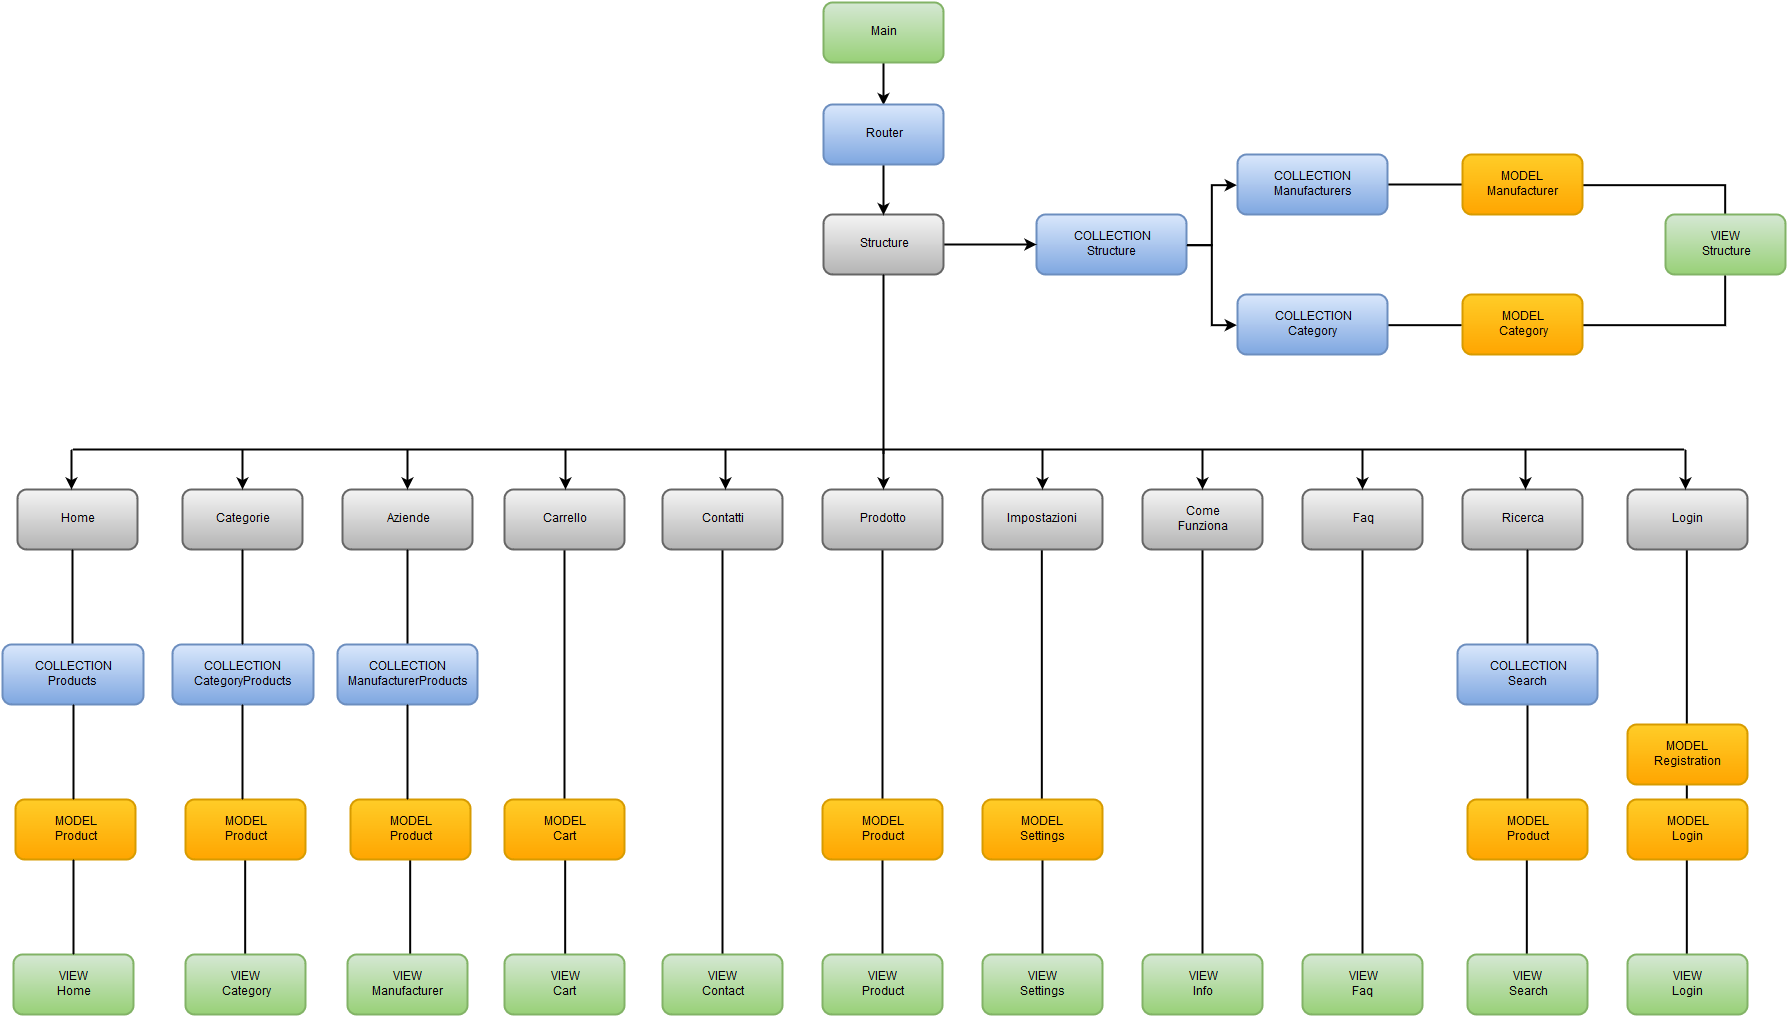

The diagram above was exported from draw.io. Its source (the exported page's mxGraphModel, read from the mxfile embedded in the PNG):
<mxGraphModel dx="2863" dy="2201" grid="1" gridSize="10" guides="1" tooltips="1" connect="1" arrows="1" fold="1" page="1" pageScale="1" pageWidth="826" pageHeight="1169" background="#ffffff" math="0" shadow="0">
  <root>
    <mxCell id="0" />
    <mxCell id="1" parent="0" />
    <mxCell id="2" value="Categorie" style="rounded=1;whiteSpace=wrap;html=1;strokeWidth=2;plain-gray" parent="1" vertex="1">
      <mxGeometry x="-304" y="365" width="120" height="60" as="geometry" />
    </mxCell>
    <mxCell id="4" value="MODEL&lt;br&gt;Product&lt;br&gt;" style="rounded=1;whiteSpace=wrap;html=1;strokeWidth=2;plain-orange" parent="1" vertex="1">
      <mxGeometry x="-471" y="675" width="120" height="60" as="geometry" />
    </mxCell>
    <mxCell id="5" value="COLLECTION&lt;br&gt;CategoryProducts&lt;br&gt;" style="rounded=1;whiteSpace=wrap;html=1;strokeWidth=2;plain-blue" parent="1" vertex="1">
      <mxGeometry x="-314" y="520" width="141" height="60" as="geometry" />
    </mxCell>
    <mxCell id="96" style="edgeStyle=orthogonalEdgeStyle;rounded=0;html=1;endArrow=none;endFill=0;jettySize=auto;orthogonalLoop=1;strokeWidth=2;" edge="1" parent="1" source="7" target="95">
      <mxGeometry relative="1" as="geometry" />
    </mxCell>
    <mxCell id="7" value="COLLECTION&lt;br&gt;Manufacturers&lt;br&gt;" style="rounded=1;whiteSpace=wrap;html=1;strokeWidth=2;plain-blue" parent="1" vertex="1">
      <mxGeometry x="751" y="30" width="150" height="60" as="geometry" />
    </mxCell>
    <mxCell id="10" value="COLLECTION&lt;br&gt;Structure&lt;br&gt;" style="rounded=1;whiteSpace=wrap;html=1;strokeWidth=2;plain-blue" parent="1" vertex="1">
      <mxGeometry x="550" y="90" width="150" height="60" as="geometry" />
    </mxCell>
    <mxCell id="87" style="edgeStyle=orthogonalEdgeStyle;rounded=0;html=1;jettySize=auto;orthogonalLoop=1;strokeWidth=2;endArrow=none;endFill=0;" edge="1" parent="1" source="11" target="73">
      <mxGeometry relative="1" as="geometry" />
    </mxCell>
    <mxCell id="11" value="Carrello" style="rounded=1;whiteSpace=wrap;html=1;strokeWidth=2;plain-gray" parent="1" vertex="1">
      <mxGeometry x="18" y="365" width="120" height="60" as="geometry" />
    </mxCell>
    <mxCell id="12" value="Home" style="rounded=1;whiteSpace=wrap;html=1;strokeWidth=2;plain-gray" parent="1" vertex="1">
      <mxGeometry x="-469" y="365" width="120" height="60" as="geometry" />
    </mxCell>
    <mxCell id="109" style="edgeStyle=orthogonalEdgeStyle;rounded=0;html=1;endArrow=none;endFill=0;jettySize=auto;orthogonalLoop=1;strokeWidth=2;" edge="1" parent="1" source="13" target="108">
      <mxGeometry relative="1" as="geometry" />
    </mxCell>
    <mxCell id="13" value="Contatti" style="rounded=1;whiteSpace=wrap;html=1;strokeWidth=2;plain-gray" parent="1" vertex="1">
      <mxGeometry x="176" y="365" width="120" height="60" as="geometry" />
    </mxCell>
    <mxCell id="14" value="Aziende" style="rounded=1;whiteSpace=wrap;html=1;strokeWidth=2;plain-gray" parent="1" vertex="1">
      <mxGeometry x="-144" y="365" width="130" height="60" as="geometry" />
    </mxCell>
    <mxCell id="89" style="edgeStyle=orthogonalEdgeStyle;rounded=0;html=1;endArrow=none;endFill=0;jettySize=auto;orthogonalLoop=1;strokeWidth=2;" edge="1" parent="1" source="15" target="70">
      <mxGeometry relative="1" as="geometry" />
    </mxCell>
    <mxCell id="15" value="Prodotto" style="rounded=1;whiteSpace=wrap;html=1;strokeWidth=2;plain-gray" parent="1" vertex="1">
      <mxGeometry x="336" y="365" width="120" height="60" as="geometry" />
    </mxCell>
    <mxCell id="35" style="edgeStyle=orthogonalEdgeStyle;rounded=0;html=1;jettySize=auto;orthogonalLoop=1;strokeWidth=2;" edge="1" parent="1" source="16" target="10">
      <mxGeometry relative="1" as="geometry" />
    </mxCell>
    <mxCell id="16" value="Structure" style="rounded=1;whiteSpace=wrap;html=1;strokeWidth=2;plain-gray" parent="1" vertex="1">
      <mxGeometry x="337" y="90" width="120" height="60" as="geometry" />
    </mxCell>
    <mxCell id="31" style="edgeStyle=orthogonalEdgeStyle;rounded=0;html=1;entryX=0.5;entryY=0;jettySize=auto;orthogonalLoop=1;strokeWidth=2;" edge="1" parent="1" source="20" target="30">
      <mxGeometry relative="1" as="geometry" />
    </mxCell>
    <mxCell id="20" value="Main" style="rounded=1;whiteSpace=wrap;html=1;strokeWidth=2;plain-green" parent="1" vertex="1">
      <mxGeometry x="337" y="-122" width="120" height="60" as="geometry" />
    </mxCell>
    <mxCell id="34" style="edgeStyle=orthogonalEdgeStyle;rounded=0;html=1;entryX=0.5;entryY=0;jettySize=auto;orthogonalLoop=1;strokeWidth=2;" edge="1" parent="1" source="30" target="16">
      <mxGeometry relative="1" as="geometry" />
    </mxCell>
    <mxCell id="30" value="Router" style="rounded=1;whiteSpace=wrap;html=1;strokeWidth=2;plain-blue" vertex="1" parent="1">
      <mxGeometry x="337" y="-20" width="120" height="60" as="geometry" />
    </mxCell>
    <mxCell id="42" style="edgeStyle=orthogonalEdgeStyle;rounded=0;html=1;entryX=0;entryY=0.5;jettySize=auto;orthogonalLoop=1;strokeWidth=2;" edge="1" parent="1" target="7">
      <mxGeometry x="700" y="120" as="geometry">
        <mxPoint x="700" y="120" as="sourcePoint" />
        <mxPoint x="751" y="180" as="targetPoint" />
        <Array as="points">
          <mxPoint x="726" y="120" />
          <mxPoint x="726" y="60" />
        </Array>
      </mxGeometry>
    </mxCell>
    <mxCell id="45" value="" style="line;direction=south;html=1;perimeter=backbonePerimeter;points=[];outlineConnect=0;strokeColor=#000000;strokeWidth=2;fillColor=#000000;" vertex="1" parent="1">
      <mxGeometry x="392" y="150" width="10" height="180" as="geometry" />
    </mxCell>
    <mxCell id="46" value="" style="line;html=1;perimeter=backbonePerimeter;points=[];outlineConnect=0;strokeColor=#000000;strokeWidth=2;fillColor=#000000;" vertex="1" parent="1">
      <mxGeometry x="-414" y="320" width="1612" height="10" as="geometry" />
    </mxCell>
    <mxCell id="90" style="edgeStyle=orthogonalEdgeStyle;rounded=0;html=1;entryX=0.5;entryY=0;endArrow=none;endFill=0;jettySize=auto;orthogonalLoop=1;strokeWidth=2;" edge="1" parent="1" source="48" target="77">
      <mxGeometry relative="1" as="geometry" />
    </mxCell>
    <mxCell id="48" value="Impostazioni" style="rounded=1;whiteSpace=wrap;html=1;strokeWidth=2;plain-gray" vertex="1" parent="1">
      <mxGeometry x="496" y="365" width="120" height="60" as="geometry" />
    </mxCell>
    <mxCell id="115" style="edgeStyle=orthogonalEdgeStyle;rounded=0;html=1;endArrow=none;endFill=0;jettySize=auto;orthogonalLoop=1;strokeWidth=2;" edge="1" parent="1" source="49" target="114">
      <mxGeometry relative="1" as="geometry" />
    </mxCell>
    <mxCell id="49" value="Come&lt;br&gt;Funziona&lt;br&gt;" style="rounded=1;whiteSpace=wrap;html=1;strokeWidth=2;plain-gray" vertex="1" parent="1">
      <mxGeometry x="656" y="365" width="120" height="60" as="geometry" />
    </mxCell>
    <mxCell id="117" style="edgeStyle=orthogonalEdgeStyle;rounded=0;html=1;endArrow=none;endFill=0;jettySize=auto;orthogonalLoop=1;strokeWidth=2;" edge="1" parent="1" source="50" target="116">
      <mxGeometry relative="1" as="geometry" />
    </mxCell>
    <mxCell id="50" value="Faq" style="rounded=1;whiteSpace=wrap;html=1;strokeWidth=2;plain-gray" vertex="1" parent="1">
      <mxGeometry x="816" y="365" width="120" height="60" as="geometry" />
    </mxCell>
    <mxCell id="51" value="Ricerca" style="rounded=1;whiteSpace=wrap;html=1;strokeWidth=2;plain-gray" vertex="1" parent="1">
      <mxGeometry x="976" y="365" width="120" height="60" as="geometry" />
    </mxCell>
    <mxCell id="94" style="edgeStyle=orthogonalEdgeStyle;rounded=0;html=1;entryX=0.5;entryY=0;endArrow=none;endFill=0;jettySize=auto;orthogonalLoop=1;strokeWidth=2;" edge="1" parent="1" source="52" target="93">
      <mxGeometry relative="1" as="geometry" />
    </mxCell>
    <mxCell id="52" value="Login" style="rounded=1;whiteSpace=wrap;html=1;strokeWidth=2;plain-gray" vertex="1" parent="1">
      <mxGeometry x="1141" y="365" width="120" height="60" as="geometry" />
    </mxCell>
    <mxCell id="54" value="" style="endArrow=classic;html=1;strokeWidth=2;" edge="1" parent="1">
      <mxGeometry width="50" height="50" relative="1" as="geometry">
        <mxPoint x="-415" y="325" as="sourcePoint" />
        <mxPoint x="-415" y="365" as="targetPoint" />
      </mxGeometry>
    </mxCell>
    <mxCell id="55" value="" style="endArrow=classic;html=1;strokeWidth=2;" edge="1" parent="1">
      <mxGeometry x="-244" y="325" width="50" height="50" as="geometry">
        <mxPoint x="-244" y="325" as="sourcePoint" />
        <mxPoint x="-244" y="365" as="targetPoint" />
      </mxGeometry>
    </mxCell>
    <mxCell id="57" value="" style="endArrow=classic;html=1;strokeWidth=2;" edge="1" parent="1">
      <mxGeometry x="-79" y="325" width="50" height="50" as="geometry">
        <mxPoint x="-79" y="325" as="sourcePoint" />
        <mxPoint x="-79" y="365" as="targetPoint" />
      </mxGeometry>
    </mxCell>
    <mxCell id="58" value="" style="endArrow=classic;html=1;strokeWidth=2;" edge="1" parent="1">
      <mxGeometry x="79" y="325" width="50" height="50" as="geometry">
        <mxPoint x="79" y="325" as="sourcePoint" />
        <mxPoint x="79" y="365" as="targetPoint" />
      </mxGeometry>
    </mxCell>
    <mxCell id="59" value="" style="endArrow=classic;html=1;strokeWidth=2;" edge="1" parent="1">
      <mxGeometry x="239" y="325" width="50" height="50" as="geometry">
        <mxPoint x="239" y="325" as="sourcePoint" />
        <mxPoint x="239" y="365" as="targetPoint" />
      </mxGeometry>
    </mxCell>
    <mxCell id="60" value="" style="endArrow=classic;html=1;strokeWidth=2;" edge="1" parent="1">
      <mxGeometry x="397" y="325" width="50" height="50" as="geometry">
        <mxPoint x="397" y="325" as="sourcePoint" />
        <mxPoint x="397" y="365" as="targetPoint" />
      </mxGeometry>
    </mxCell>
    <mxCell id="61" value="" style="endArrow=classic;html=1;strokeWidth=2;" edge="1" parent="1">
      <mxGeometry x="556" y="325" width="50" height="50" as="geometry">
        <mxPoint x="556" y="325" as="sourcePoint" />
        <mxPoint x="556" y="365" as="targetPoint" />
      </mxGeometry>
    </mxCell>
    <mxCell id="62" value="" style="endArrow=classic;html=1;strokeWidth=2;" edge="1" parent="1">
      <mxGeometry x="716" y="325" width="50" height="50" as="geometry">
        <mxPoint x="716" y="325" as="sourcePoint" />
        <mxPoint x="716" y="365" as="targetPoint" />
      </mxGeometry>
    </mxCell>
    <mxCell id="63" value="" style="endArrow=classic;html=1;strokeWidth=2;" edge="1" parent="1">
      <mxGeometry x="876" y="325" width="50" height="50" as="geometry">
        <mxPoint x="876" y="325" as="sourcePoint" />
        <mxPoint x="876" y="365" as="targetPoint" />
      </mxGeometry>
    </mxCell>
    <mxCell id="64" value="" style="endArrow=classic;html=1;strokeWidth=2;" edge="1" parent="1">
      <mxGeometry x="1039" y="325" width="50" height="50" as="geometry">
        <mxPoint x="1039" y="325" as="sourcePoint" />
        <mxPoint x="1039" y="365" as="targetPoint" />
      </mxGeometry>
    </mxCell>
    <mxCell id="65" value="" style="endArrow=classic;html=1;strokeWidth=2;" edge="1" parent="1">
      <mxGeometry x="1199" y="325" width="50" height="50" as="geometry">
        <mxPoint x="1199" y="325" as="sourcePoint" />
        <mxPoint x="1199" y="365" as="targetPoint" />
      </mxGeometry>
    </mxCell>
    <mxCell id="98" style="edgeStyle=orthogonalEdgeStyle;rounded=0;html=1;entryX=0;entryY=0.5;endArrow=none;endFill=0;jettySize=auto;orthogonalLoop=1;strokeWidth=2;" edge="1" parent="1" source="66" target="97">
      <mxGeometry relative="1" as="geometry" />
    </mxCell>
    <mxCell id="66" value="COLLECTION&lt;br&gt;Category&lt;br&gt;" style="rounded=1;whiteSpace=wrap;html=1;strokeWidth=2;plain-blue" vertex="1" parent="1">
      <mxGeometry x="751" y="170" width="150" height="60" as="geometry" />
    </mxCell>
    <mxCell id="67" style="edgeStyle=orthogonalEdgeStyle;rounded=0;html=1;entryX=0;entryY=0.5;jettySize=auto;orthogonalLoop=1;strokeWidth=2;" edge="1" parent="1" target="66">
      <mxGeometry x="700" y="120" as="geometry">
        <mxPoint x="700" y="120" as="sourcePoint" />
        <mxPoint x="751" y="60" as="targetPoint" />
        <Array as="points">
          <mxPoint x="726" y="120" />
          <mxPoint x="726" y="200" />
        </Array>
      </mxGeometry>
    </mxCell>
    <mxCell id="68" value="" style="line;direction=south;html=1;perimeter=backbonePerimeter;points=[];outlineConnect=0;strokeColor=#000000;strokeWidth=2;fillColor=#000000;" vertex="1" parent="1">
      <mxGeometry x="-419" y="425" width="10" height="95" as="geometry" />
    </mxCell>
    <mxCell id="103" style="edgeStyle=orthogonalEdgeStyle;rounded=0;html=1;entryX=0.5;entryY=0;endArrow=none;endFill=0;jettySize=auto;orthogonalLoop=1;strokeWidth=2;" edge="1" parent="1" source="69" target="102">
      <mxGeometry relative="1" as="geometry" />
    </mxCell>
    <mxCell id="69" value="MODEL&lt;br&gt;Product&lt;br&gt;" style="rounded=1;whiteSpace=wrap;html=1;strokeWidth=2;plain-orange" vertex="1" parent="1">
      <mxGeometry x="-301" y="675" width="120" height="60" as="geometry" />
    </mxCell>
    <mxCell id="111" style="edgeStyle=orthogonalEdgeStyle;rounded=0;html=1;endArrow=none;endFill=0;jettySize=auto;orthogonalLoop=1;strokeWidth=2;" edge="1" parent="1" source="70" target="110">
      <mxGeometry relative="1" as="geometry" />
    </mxCell>
    <mxCell id="70" value="MODEL&lt;br&gt;Product&lt;br&gt;" style="rounded=1;whiteSpace=wrap;html=1;strokeWidth=2;plain-orange" vertex="1" parent="1">
      <mxGeometry x="336" y="675" width="120" height="60" as="geometry" />
    </mxCell>
    <mxCell id="71" value="" style="line;direction=south;html=1;perimeter=backbonePerimeter;points=[];outlineConnect=0;strokeColor=#000000;strokeWidth=2;fillColor=#000000;" vertex="1" parent="1">
      <mxGeometry x="-249" y="425" width="10" height="95" as="geometry" />
    </mxCell>
    <mxCell id="72" value="" style="line;direction=south;html=1;perimeter=backbonePerimeter;points=[];outlineConnect=0;strokeColor=#000000;strokeWidth=2;fillColor=#000000;" vertex="1" parent="1">
      <mxGeometry x="-84" y="425" width="10" height="95" as="geometry" />
    </mxCell>
    <mxCell id="107" style="edgeStyle=orthogonalEdgeStyle;rounded=0;html=1;entryX=0.5;entryY=0;endArrow=none;endFill=0;jettySize=auto;orthogonalLoop=1;strokeWidth=2;" edge="1" parent="1" source="73" target="106">
      <mxGeometry relative="1" as="geometry" />
    </mxCell>
    <mxCell id="73" value="MODEL&lt;br&gt;Cart&lt;br&gt;" style="rounded=1;whiteSpace=wrap;html=1;strokeWidth=2;plain-orange" vertex="1" parent="1">
      <mxGeometry x="18" y="675" width="120" height="60" as="geometry" />
    </mxCell>
    <mxCell id="105" style="edgeStyle=orthogonalEdgeStyle;rounded=0;html=1;entryX=0.525;entryY=0.167;entryPerimeter=0;endArrow=none;endFill=0;jettySize=auto;orthogonalLoop=1;strokeWidth=2;" edge="1" parent="1" source="75" target="104">
      <mxGeometry relative="1" as="geometry" />
    </mxCell>
    <mxCell id="75" value="MODEL&lt;br&gt;Product&lt;br&gt;" style="rounded=1;whiteSpace=wrap;html=1;strokeWidth=2;plain-orange" vertex="1" parent="1">
      <mxGeometry x="-136" y="675" width="120" height="60" as="geometry" />
    </mxCell>
    <mxCell id="113" style="edgeStyle=orthogonalEdgeStyle;rounded=0;html=1;endArrow=none;endFill=0;jettySize=auto;orthogonalLoop=1;strokeWidth=2;" edge="1" parent="1" source="77" target="112">
      <mxGeometry relative="1" as="geometry" />
    </mxCell>
    <mxCell id="77" value="MODEL&lt;br&gt;Settings&lt;br&gt;" style="rounded=1;whiteSpace=wrap;html=1;strokeWidth=2;plain-orange" vertex="1" parent="1">
      <mxGeometry x="496" y="675" width="120" height="60" as="geometry" />
    </mxCell>
    <mxCell id="80" value="COLLECTION&lt;br&gt;ManufacturerProducts&lt;br&gt;" style="rounded=1;whiteSpace=wrap;html=1;strokeWidth=2;plain-blue" vertex="1" parent="1">
      <mxGeometry x="-149" y="520" width="140" height="60" as="geometry" />
    </mxCell>
    <mxCell id="81" value="COLLECTION&lt;br&gt;Products&lt;br&gt;" style="rounded=1;whiteSpace=wrap;html=1;strokeWidth=2;plain-blue" vertex="1" parent="1">
      <mxGeometry x="-484" y="520" width="141" height="60" as="geometry" />
    </mxCell>
    <mxCell id="82" value="" style="line;direction=south;html=1;perimeter=backbonePerimeter;points=[];outlineConnect=0;strokeColor=#000000;strokeWidth=2;fillColor=#000000;" vertex="1" parent="1">
      <mxGeometry x="1036" y="425" width="10" height="95" as="geometry" />
    </mxCell>
    <mxCell id="92" style="edgeStyle=orthogonalEdgeStyle;rounded=0;html=1;endArrow=none;endFill=0;jettySize=auto;orthogonalLoop=1;strokeWidth=2;" edge="1" parent="1" source="83" target="91">
      <mxGeometry relative="1" as="geometry" />
    </mxCell>
    <mxCell id="83" value="COLLECTION&lt;br&gt;Search&lt;br&gt;" style="rounded=1;whiteSpace=wrap;html=1;strokeWidth=2;plain-blue" vertex="1" parent="1">
      <mxGeometry x="971" y="520" width="140" height="60" as="geometry" />
    </mxCell>
    <mxCell id="84" value="" style="line;direction=south;html=1;perimeter=backbonePerimeter;points=[];outlineConnect=0;strokeColor=#000000;strokeWidth=2;fillColor=#000000;" vertex="1" parent="1">
      <mxGeometry x="-418" y="580" width="10" height="95" as="geometry" />
    </mxCell>
    <mxCell id="85" value="" style="line;direction=south;html=1;perimeter=backbonePerimeter;points=[];outlineConnect=0;strokeColor=#000000;strokeWidth=2;fillColor=#000000;" vertex="1" parent="1">
      <mxGeometry x="-249" y="580" width="10" height="95" as="geometry" />
    </mxCell>
    <mxCell id="86" value="" style="line;direction=south;html=1;perimeter=backbonePerimeter;points=[];outlineConnect=0;strokeColor=#000000;strokeWidth=2;fillColor=#000000;" vertex="1" parent="1">
      <mxGeometry x="-84" y="580" width="10" height="95" as="geometry" />
    </mxCell>
    <mxCell id="119" style="edgeStyle=orthogonalEdgeStyle;rounded=0;html=1;entryX=0.5;entryY=0;endArrow=none;endFill=0;jettySize=auto;orthogonalLoop=1;strokeWidth=2;" edge="1" parent="1" source="91" target="118">
      <mxGeometry relative="1" as="geometry" />
    </mxCell>
    <mxCell id="91" value="MODEL&lt;br&gt;Product&lt;br&gt;" style="rounded=1;whiteSpace=wrap;html=1;strokeWidth=2;plain-orange" vertex="1" parent="1">
      <mxGeometry x="981" y="675" width="120" height="60" as="geometry" />
    </mxCell>
    <mxCell id="121" style="edgeStyle=orthogonalEdgeStyle;rounded=0;html=1;entryX=0.5;entryY=0;endArrow=none;endFill=0;jettySize=auto;orthogonalLoop=1;strokeWidth=2;" edge="1" parent="1" source="93" target="120">
      <mxGeometry relative="1" as="geometry" />
    </mxCell>
    <mxCell id="93" value="MODEL&lt;br&gt;Login&lt;br&gt;" style="rounded=1;whiteSpace=wrap;html=1;strokeWidth=2;plain-orange" vertex="1" parent="1">
      <mxGeometry x="1141" y="675" width="120" height="60" as="geometry" />
    </mxCell>
    <mxCell id="123" style="edgeStyle=orthogonalEdgeStyle;rounded=0;html=1;entryX=0.5;entryY=0;endArrow=none;endFill=0;jettySize=auto;orthogonalLoop=1;strokeWidth=2;" edge="1" parent="1" source="95" target="122">
      <mxGeometry relative="1" as="geometry" />
    </mxCell>
    <mxCell id="95" value="MODEL&lt;br&gt;Manufacturer&lt;br&gt;" style="rounded=1;whiteSpace=wrap;html=1;strokeWidth=2;plain-orange" vertex="1" parent="1">
      <mxGeometry x="976" y="30" width="120" height="60" as="geometry" />
    </mxCell>
    <mxCell id="124" style="edgeStyle=orthogonalEdgeStyle;rounded=0;html=1;entryX=0.5;entryY=1;endArrow=none;endFill=0;jettySize=auto;orthogonalLoop=1;strokeWidth=2;" edge="1" parent="1" source="97" target="122">
      <mxGeometry relative="1" as="geometry" />
    </mxCell>
    <mxCell id="97" value="MODEL&lt;br&gt;Category&lt;br&gt;" style="rounded=1;whiteSpace=wrap;html=1;strokeWidth=2;plain-orange" vertex="1" parent="1">
      <mxGeometry x="976" y="170" width="120" height="60" as="geometry" />
    </mxCell>
    <mxCell id="100" value="VIEW&lt;br&gt;Home&lt;br&gt;" style="rounded=1;whiteSpace=wrap;html=1;strokeWidth=2;plain-green" vertex="1" parent="1">
      <mxGeometry x="-473" y="830" width="120" height="60" as="geometry" />
    </mxCell>
    <mxCell id="101" value="" style="line;direction=south;html=1;perimeter=backbonePerimeter;points=[];outlineConnect=0;strokeColor=#000000;strokeWidth=2;fillColor=#000000;" vertex="1" parent="1">
      <mxGeometry x="-418" y="735" width="10" height="95" as="geometry" />
    </mxCell>
    <mxCell id="102" value="VIEW&lt;br&gt;Category&lt;br&gt;" style="rounded=1;whiteSpace=wrap;html=1;strokeWidth=2;plain-green" vertex="1" parent="1">
      <mxGeometry x="-301" y="830" width="120" height="60" as="geometry" />
    </mxCell>
    <mxCell id="104" value="VIEW&lt;br&gt;Manufacturer&lt;br&gt;" style="rounded=1;whiteSpace=wrap;html=1;strokeWidth=2;plain-green" vertex="1" parent="1">
      <mxGeometry x="-139" y="830" width="120" height="60" as="geometry" />
    </mxCell>
    <mxCell id="106" value="VIEW&lt;br&gt;Cart&lt;br&gt;" style="rounded=1;whiteSpace=wrap;html=1;strokeWidth=2;plain-green" vertex="1" parent="1">
      <mxGeometry x="18" y="830" width="120" height="60" as="geometry" />
    </mxCell>
    <mxCell id="108" value="VIEW&lt;br&gt;Contact&lt;br&gt;" style="rounded=1;whiteSpace=wrap;html=1;strokeWidth=2;plain-green" vertex="1" parent="1">
      <mxGeometry x="176" y="830" width="120" height="60" as="geometry" />
    </mxCell>
    <mxCell id="110" value="VIEW&lt;br&gt;Product&lt;br&gt;" style="rounded=1;whiteSpace=wrap;html=1;strokeWidth=2;plain-green" vertex="1" parent="1">
      <mxGeometry x="336" y="830" width="120" height="60" as="geometry" />
    </mxCell>
    <mxCell id="112" value="VIEW&lt;br&gt;Settings&lt;br&gt;" style="rounded=1;whiteSpace=wrap;html=1;strokeWidth=2;plain-green" vertex="1" parent="1">
      <mxGeometry x="496" y="830" width="120" height="60" as="geometry" />
    </mxCell>
    <mxCell id="114" value="VIEW&lt;br&gt;Info&lt;br&gt;" style="rounded=1;whiteSpace=wrap;html=1;strokeWidth=2;plain-green" vertex="1" parent="1">
      <mxGeometry x="656" y="830" width="120" height="60" as="geometry" />
    </mxCell>
    <mxCell id="116" value="VIEW&lt;br&gt;Faq&lt;br&gt;" style="rounded=1;whiteSpace=wrap;html=1;strokeWidth=2;plain-green" vertex="1" parent="1">
      <mxGeometry x="816" y="830" width="120" height="60" as="geometry" />
    </mxCell>
    <mxCell id="118" value="VIEW&lt;br&gt;Search&lt;br&gt;" style="rounded=1;whiteSpace=wrap;html=1;strokeWidth=2;plain-green" vertex="1" parent="1">
      <mxGeometry x="981" y="830" width="120" height="60" as="geometry" />
    </mxCell>
    <mxCell id="120" value="VIEW&lt;br&gt;Login&lt;br&gt;" style="rounded=1;whiteSpace=wrap;html=1;strokeWidth=2;plain-green" vertex="1" parent="1">
      <mxGeometry x="1141" y="830" width="120" height="60" as="geometry" />
    </mxCell>
    <mxCell id="122" value="VIEW&lt;br&gt;Structure&lt;br&gt;" style="rounded=1;whiteSpace=wrap;html=1;strokeWidth=2;plain-green" vertex="1" parent="1">
      <mxGeometry x="1179" y="90" width="120" height="60" as="geometry" />
    </mxCell>
    <mxCell id="125" value="MODEL&lt;br&gt;Registration&lt;br&gt;" style="rounded=1;whiteSpace=wrap;html=1;strokeWidth=2;plain-orange" vertex="1" parent="1">
      <mxGeometry x="1141" y="600" width="120" height="60" as="geometry" />
    </mxCell>
  </root>
</mxGraphModel>